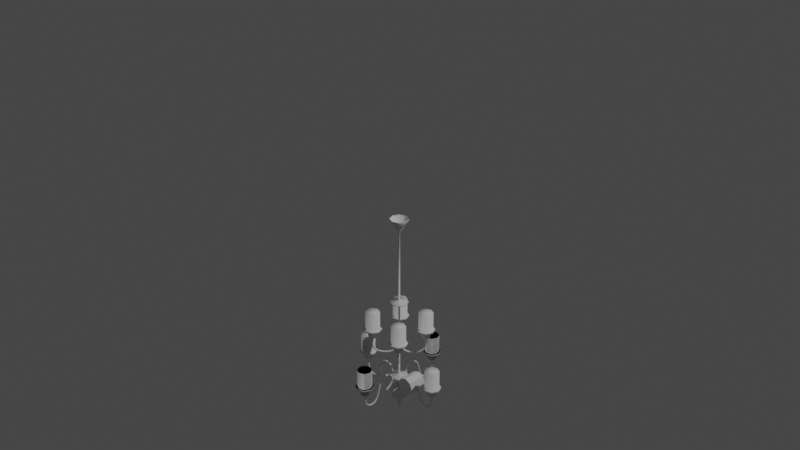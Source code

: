 # Source: chandelier.blend  (saved by Blender 3.3.6; exported with 4.5.12 LTS)
import bpy
from mathutils import Matrix  # noqa: F401  (used for matrix-valued properties, if any)

bpy.ops.wm.read_factory_settings(use_empty=True)
scene = bpy.context.scene
scene.name = 'Scene'

# ---- collections
col_collection = bpy.data.collections.new('Collection'); scene.collection.children.link(col_collection)

# ---- world
world_world = bpy.data.worlds.new('World'); scene.world = world_world
world_world.use_nodes = True; world_world.node_tree.nodes.clear()
_N = world_world.node_tree.nodes; _L = world_world.node_tree.links
n0 = _N.new('ShaderNodeOutputWorld'); n0.name = 'World Output'; n0.location = (300, 300)
n1 = _N.new('ShaderNodeBackground'); n1.name = 'Background'; n1.location = (10, 300)
n1.inputs[0].default_value = (0.05088, 0.05088, 0.05088, 1.0)
_L.new(n1.outputs[0], n0.inputs[0])
n0.is_active_output = True
world_world.color = (0.05088, 0.05088, 0.05088)
world_world.use_sun_shadow = False
world_world.sun_shadow_jitter_overblur = 0.0

# ---- cameras
cam_camera = bpy.data.cameras.new('Camera')
cam_camera.clip_end = 100.0
cam_camera.ortho_scale = 7.314

# ---- lights
light_light = bpy.data.lights.new('Light', 'POINT')
light_light.transmission_factor = 0.0
light_light.energy = 1000.0
light_light.shadow_soft_size = 0.1
light_light.shadow_maximum_resolution = 0.006
light_light.use_absolute_resolution = True

# ---- meshes
me_cylinder_001 = bpy.data.meshes.new('Cylinder.001')
me_cylinder_001.from_pydata([(0.5, 0.1, -0.02), (0.5, 0.1, 2.98e-08), (0.5707, 0.07071, -0.02), (0.5707, 0.07071, 2.98e-08), (0.6, 0.0, -0.02), (0.6, 0.0, 2.98e-08), (0.5707, -0.07071, -0.02), (0.5707, -0.07071, 2.98e-08), (0.5, -0.1, -0.02), (0.5, -0.1, 2.98e-08), (0.4293, -0.07071, -0.02), (0.4293, -0.07071, 2.98e-08), (0.4, 0.0, -0.02), (0.4, 0.0, 2.98e-08), (0.4293, 0.07071, -0.02), (0.4293, 0.07071, 2.98e-08), (0.5, 0.08, 2.98e-08), (0.5566, 0.05657, 2.98e-08), (0.58, 0.0, 2.98e-08), (0.5566, -0.05657, 2.98e-08), (0.5, -0.08, 2.98e-08), (0.4434, -0.05657, 2.98e-08), (0.42, 0.0, 2.98e-08), (0.4434, 0.05657, 2.98e-08), (0.5, 0.08, 0.2), (0.5566, 0.05657, 0.2), (0.58, 0.0, 0.2), (0.5566, -0.05657, 0.2), (0.5, -0.08, 0.2), (0.4434, -0.05657, 0.2), (0.42, 0.0, 0.2), (0.4434, 0.05657, 0.2), (0.5, 0.05, -0.05), (0.5354, 0.03536, -0.05), (0.55, 0.0, -0.05), (0.5354, -0.03536, -0.05), (0.5, -0.05, -0.05), (0.4646, -0.03536, -0.05), (0.45, 0.0, -0.05), (0.4646, 0.03536, -0.05), (0.5, 0.05, -0.1), (0.5354, 0.03536, -0.1), (0.55, 0.0, -0.1), (0.5354, -0.03536, -0.1), (0.5, -0.05, -0.1), (0.4646, -0.03536, -0.1), (0.45, 0.0, -0.1), (0.4646, 0.03536, -0.1), (0.5, 0.03, -0.12), (0.5212, 0.02121, -0.12), (0.53, 0.0, -0.12), (0.5212, -0.02121, -0.12), (0.5, -0.03, -0.12), (0.4788, -0.02121, -0.12), (0.47, 0.0, -0.12), (0.4788, 0.02121, -0.12), (0.0, 0.6, -0.02), (0.0, 0.6, 2.98e-08), (0.07071, 0.5707, -0.02), (0.07071, 0.5707, 2.98e-08), (0.1, 0.5, -0.02), (0.1, 0.5, 2.98e-08), (0.07071, 0.4293, -0.02), (0.07071, 0.4293, 2.98e-08), (0.0, 0.4, -0.02), (0.0, 0.4, 2.98e-08), (-0.07071, 0.4293, -0.02), (-0.07071, 0.4293, 2.98e-08), (-0.1, 0.5, -0.02), (-0.1, 0.5, 2.98e-08), (-0.07071, 0.5707, -0.02), (-0.07071, 0.5707, 2.98e-08), (0.0, 0.58, 2.98e-08), (0.05657, 0.5566, 2.98e-08), (0.08, 0.5, 2.98e-08), (0.05657, 0.4434, 2.98e-08), (0.0, 0.42, 2.98e-08), (-0.05657, 0.4434, 2.98e-08), (-0.08, 0.5, 2.98e-08), (-0.05657, 0.5566, 2.98e-08), (0.0, 0.58, 0.2), (0.05657, 0.5566, 0.2), (0.08, 0.5, 0.2), (0.05657, 0.4434, 0.2), (0.0, 0.42, 0.2), (-0.05657, 0.4434, 0.2), (-0.08, 0.5, 0.2), (-0.05657, 0.5566, 0.2), (0.0, 0.55, -0.05), (0.03536, 0.5354, -0.05), (0.05, 0.5, -0.05), (0.03536, 0.4646, -0.05), (0.0, 0.45, -0.05), (-0.03536, 0.4646, -0.05), (-0.05, 0.5, -0.05), (-0.03536, 0.5354, -0.05), (0.0, 0.55, -0.1), (0.03536, 0.5354, -0.1), (0.05, 0.5, -0.1), (0.03536, 0.4646, -0.1), (0.0, 0.45, -0.1), (-0.03536, 0.4646, -0.1), (-0.05, 0.5, -0.1), (-0.03536, 0.5354, -0.1), (0.0, 0.53, -0.12), (0.02121, 0.5212, -0.12), (0.03, 0.5, -0.12), (0.02121, 0.4788, -0.12), (0.0, 0.47, -0.12), (-0.02121, 0.4788, -0.12), (-0.03, 0.5, -0.12), (-0.02121, 0.5212, -0.12), (0.0, -0.4, -0.02), (0.0, -0.4, 2.98e-08), (0.07071, -0.4293, -0.02), (0.07071, -0.4293, 2.98e-08), (0.1, -0.5, -0.02), (0.1, -0.5, 2.98e-08), (0.07071, -0.5707, -0.02), (0.07071, -0.5707, 2.98e-08), (0.0, -0.6, -0.02), (0.0, -0.6, 2.98e-08), (-0.07071, -0.5707, -0.02), (-0.07071, -0.5707, 2.98e-08), (-0.1, -0.5, -0.02), (-0.1, -0.5, 2.98e-08), (-0.07071, -0.4293, -0.02), (-0.07071, -0.4293, 2.98e-08), (0.0, -0.42, 2.98e-08), (0.05657, -0.4434, 2.98e-08), (0.08, -0.5, 2.98e-08), (0.05657, -0.5566, 2.98e-08), (0.0, -0.58, 2.98e-08), (-0.05657, -0.5566, 2.98e-08), (-0.08, -0.5, 2.98e-08), (-0.05657, -0.4434, 2.98e-08), (0.0, -0.42, 0.2), (0.05657, -0.4434, 0.2), (0.08, -0.5, 0.2), (0.05657, -0.5566, 0.2), (0.0, -0.58, 0.2), (-0.05657, -0.5566, 0.2), (-0.08, -0.5, 0.2), (-0.05657, -0.4434, 0.2), (0.0, -0.45, -0.05), (0.03536, -0.4646, -0.05), (0.05, -0.5, -0.05), (0.03536, -0.5354, -0.05), (0.0, -0.55, -0.05), (-0.03536, -0.5354, -0.05), (-0.05, -0.5, -0.05), (-0.03536, -0.4646, -0.05), (0.0, -0.45, -0.1), (0.03536, -0.4646, -0.1), (0.05, -0.5, -0.1), (0.03536, -0.5354, -0.1), (0.0, -0.55, -0.1), (-0.03536, -0.5354, -0.1), (-0.05, -0.5, -0.1), (-0.03536, -0.4646, -0.1), (0.0, -0.47, -0.12), (0.02121, -0.4788, -0.12), (0.03, -0.5, -0.12), (0.02121, -0.5212, -0.12), (0.0, -0.53, -0.12), (-0.02121, -0.5212, -0.12), (-0.03, -0.5, -0.12), (-0.02121, -0.4788, -0.12)], [], [(0, 1, 3, 2), (2, 3, 5, 4), (4, 5, 7, 6), (6, 7, 9, 8), (8, 9, 11, 10), (10, 11, 13, 12), (7, 5, 18, 19), (12, 13, 15, 14), (14, 15, 1, 0), (12, 14, 39, 38), (23, 22, 30, 31), (13, 11, 21, 22), (9, 7, 19, 20), (15, 13, 22, 23), (5, 3, 17, 18), (11, 9, 20, 21), (1, 15, 23, 16), (3, 1, 16, 17), (25, 24, 31, 30, 29, 28, 27, 26), (21, 20, 28, 29), (19, 18, 26, 27), (17, 16, 24, 25), (16, 23, 31, 24), (22, 21, 29, 30), (20, 19, 27, 28), (18, 17, 25, 26), (39, 32, 40, 47), (2, 4, 34, 33), (8, 10, 37, 36), (14, 0, 32, 39), (0, 2, 33, 32), (4, 6, 35, 34), (10, 12, 38, 37), (6, 8, 36, 35), (42, 43, 51, 50), (37, 38, 46, 45), (35, 36, 44, 43), (33, 34, 42, 41), (38, 39, 47, 46), (36, 37, 45, 44), (34, 35, 43, 42), (32, 33, 41, 40), (40, 41, 49, 48), (47, 40, 48, 55), (45, 46, 54, 53), (43, 44, 52, 51), (41, 42, 50, 49), (46, 47, 55, 54), (44, 45, 53, 52), (56, 57, 59, 58), (58, 59, 61, 60), (60, 61, 63, 62), (62, 63, 65, 64), (64, 65, 67, 66), (66, 67, 69, 68), (63, 61, 74, 75), (68, 69, 71, 70), (70, 71, 57, 56), (68, 70, 95, 94), (79, 78, 86, 87), (69, 67, 77, 78), (65, 63, 75, 76), (71, 69, 78, 79), (61, 59, 73, 74), (67, 65, 76, 77), (57, 71, 79, 72), (59, 57, 72, 73), (81, 80, 87, 86, 85, 84, 83, 82), (77, 76, 84, 85), (75, 74, 82, 83), (73, 72, 80, 81), (72, 79, 87, 80), (78, 77, 85, 86), (76, 75, 83, 84), (74, 73, 81, 82), (95, 88, 96, 103), (58, 60, 90, 89), (64, 66, 93, 92), (70, 56, 88, 95), (56, 58, 89, 88), (60, 62, 91, 90), (66, 68, 94, 93), (62, 64, 92, 91), (98, 99, 107, 106), (93, 94, 102, 101), (91, 92, 100, 99), (89, 90, 98, 97), (94, 95, 103, 102), (92, 93, 101, 100), (90, 91, 99, 98), (88, 89, 97, 96), (96, 97, 105, 104), (103, 96, 104, 111), (101, 102, 110, 109), (99, 100, 108, 107), (97, 98, 106, 105), (102, 103, 111, 110), (100, 101, 109, 108), (112, 113, 115, 114), (114, 115, 117, 116), (116, 117, 119, 118), (118, 119, 121, 120), (120, 121, 123, 122), (122, 123, 125, 124), (119, 117, 130, 131), (124, 125, 127, 126), (126, 127, 113, 112), (124, 126, 151, 150), (135, 134, 142, 143), (125, 123, 133, 134), (121, 119, 131, 132), (127, 125, 134, 135), (117, 115, 129, 130), (123, 121, 132, 133), (113, 127, 135, 128), (115, 113, 128, 129), (137, 136, 143, 142, 141, 140, 139, 138), (133, 132, 140, 141), (131, 130, 138, 139), (129, 128, 136, 137), (128, 135, 143, 136), (134, 133, 141, 142), (132, 131, 139, 140), (130, 129, 137, 138), (151, 144, 152, 159), (114, 116, 146, 145), (120, 122, 149, 148), (126, 112, 144, 151), (112, 114, 145, 144), (116, 118, 147, 146), (122, 124, 150, 149), (118, 120, 148, 147), (154, 155, 163, 162), (149, 150, 158, 157), (147, 148, 156, 155), (145, 146, 154, 153), (150, 151, 159, 158), (148, 149, 157, 156), (146, 147, 155, 154), (144, 145, 153, 152), (152, 153, 161, 160), (159, 152, 160, 167), (157, 158, 166, 165), (155, 156, 164, 163), (153, 154, 162, 161), (158, 159, 167, 166), (156, 157, 165, 164), (48, 49, 50, 51, 52, 53, 54, 55), (104, 105, 106, 107, 108, 109, 110, 111), (160, 161, 162, 163, 164, 165, 166, 167)])
me_cylinder_001.polygons.foreach_set('use_smooth', [True] * 150)
_uv = me_cylinder_001.uv_layers.new(name='UVMap')
_uv.uv.foreach_set('vector', [1.0, 0.5, 1.0, 1.0, 0.875, 1.0, 0.875, 0.5, 0.875, 0.5, 0.875, 1.0, 0.75, 1.0, 0.75, 0.5, 0.75, 0.5, 0.75, 1.0, 0.625, 1.0, 0.625, 0.5, 0.625, 0.5, 0.625, 1.0, 0.5, 1.0, 0.5, 0.5, 0.5, 0.5, 0.5, 1.0, 0.375, 1.0, 0.375, 0.5, 0.375, 0.5, 0.375, 1.0, 0.25, 1.0, 0.25, 0.5, 0.625, 1.0, 0.75, 1.0, 0.75, 1.0, 0.625, 1.0, 0.25, 0.5, 0.25, 1.0, 0.125, 1.0, 0.125, 0.5, 0.125, 0.5, 0.125, 1.0, 0.0, 1.0, 0.0, 0.5, 0.25, 0.5, 0.125, 0.5, 0.125, 0.5, 0.25, 0.5, 0.125, 1.0, 0.25, 1.0, 0.25, 1.0, 0.125, 1.0, 0.25, 1.0, 0.375, 1.0, 0.375, 1.0, 0.25, 1.0, 0.5, 1.0, 0.625, 1.0, 0.625, 1.0, 0.5, 1.0, 0.125, 1.0, 0.25, 1.0, 0.25, 1.0, 0.125, 1.0, 0.75, 1.0, 0.875, 1.0, 0.875, 1.0, 0.75, 1.0, 0.375, 1.0, 0.5, 1.0, 0.5, 1.0, 0.375, 1.0, 0.0, 1.0, 0.125, 1.0, 0.125, 1.0, 0.0, 1.0, 0.875, 1.0, 1.0, 1.0, 1.0, 1.0, 0.875, 1.0, 0.4197, 0.4197, 0.25, 0.49, 0.08029, 0.4197, 0.01, 0.25, 0.08029, 0.08029, 0.25, 0.01, 0.4197, 0.08029, 0.49, 0.25, 0.375, 1.0, 0.5, 1.0, 0.5, 1.0, 0.375, 1.0, 0.625, 1.0, 0.75, 1.0, 0.75, 1.0, 0.625, 1.0, 0.875, 1.0, 1.0, 1.0, 1.0, 1.0, 0.875, 1.0, 0.0, 1.0, 0.125, 1.0, 0.125, 1.0, 0.0, 1.0, 0.25, 1.0, 0.375, 1.0, 0.375, 1.0, 0.25, 1.0, 0.5, 1.0, 0.625, 1.0, 0.625, 1.0, 0.5, 1.0, 0.75, 1.0, 0.875, 1.0, 0.875, 1.0, 0.75, 1.0, 0.125, 0.5, 0.0, 0.5, 0.0, 0.5, 0.125, 0.5, 0.875, 0.5, 0.75, 0.5, 0.75, 0.5, 0.875, 0.5, 0.5, 0.5, 0.375, 0.5, 0.375, 0.5, 0.5, 0.5, 0.125, 0.5, 0.0, 0.5, 0.0, 0.5, 0.125, 0.5, 1.0, 0.5, 0.875, 0.5, 0.875, 0.5, 1.0, 0.5, 0.75, 0.5, 0.625, 0.5, 0.625, 0.5, 0.75, 0.5, 0.375, 0.5, 0.25, 0.5, 0.25, 0.5, 0.375, 0.5, 0.625, 0.5, 0.5, 0.5, 0.5, 0.5, 0.625, 0.5, 0.75, 0.5, 0.625, 0.5, 0.625, 0.5, 0.75, 0.5, 0.375, 0.5, 0.25, 0.5, 0.25, 0.5, 0.375, 0.5, 0.625, 0.5, 0.5, 0.5, 0.5, 0.5, 0.625, 0.5, 0.875, 0.5, 0.75, 0.5, 0.75, 0.5, 0.875, 0.5, 0.25, 0.5, 0.125, 0.5, 0.125, 0.5, 0.25, 0.5, 0.5, 0.5, 0.375, 0.5, 0.375, 0.5, 0.5, 0.5, 0.75, 0.5, 0.625, 0.5, 0.625, 0.5, 0.75, 0.5, 1.0, 0.5, 0.875, 0.5, 0.875, 0.5, 1.0, 0.5, 1.0, 0.5, 0.875, 0.5, 0.875, 0.5, 1.0, 0.5, 0.125, 0.5, 0.0, 0.5, 0.0, 0.5, 0.125, 0.5, 0.375, 0.5, 0.25, 0.5, 0.25, 0.5, 0.375, 0.5, 0.625, 0.5, 0.5, 0.5, 0.5, 0.5, 0.625, 0.5, 0.875, 0.5, 0.75, 0.5, 0.75, 0.5, 0.875, 0.5, 0.25, 0.5, 0.125, 0.5, 0.125, 0.5, 0.25, 0.5, 0.5, 0.5, 0.375, 0.5, 0.375, 0.5, 0.5, 0.5, 1.0, 0.5, 1.0, 1.0, 0.875, 1.0, 0.875, 0.5, 0.875, 0.5, 0.875, 1.0, 0.75, 1.0, 0.75, 0.5, 0.75, 0.5, 0.75, 1.0, 0.625, 1.0, 0.625, 0.5, 0.625, 0.5, 0.625, 1.0, 0.5, 1.0, 0.5, 0.5, 0.5, 0.5, 0.5, 1.0, 0.375, 1.0, 0.375, 0.5, 0.375, 0.5, 0.375, 1.0, 0.25, 1.0, 0.25, 0.5, 0.625, 1.0, 0.75, 1.0, 0.75, 1.0, 0.625, 1.0, 0.25, 0.5, 0.25, 1.0, 0.125, 1.0, 0.125, 0.5, 0.125, 0.5, 0.125, 1.0, 0.0, 1.0, 0.0, 0.5, 0.25, 0.5, 0.125, 0.5, 0.125, 0.5, 0.25, 0.5, 0.125, 1.0, 0.25, 1.0, 0.25, 1.0, 0.125, 1.0, 0.25, 1.0, 0.375, 1.0, 0.375, 1.0, 0.25, 1.0, 0.5, 1.0, 0.625, 1.0, 0.625, 1.0, 0.5, 1.0, 0.125, 1.0, 0.25, 1.0, 0.25, 1.0, 0.125, 1.0, 0.75, 1.0, 0.875, 1.0, 0.875, 1.0, 0.75, 1.0, 0.375, 1.0, 0.5, 1.0, 0.5, 1.0, 0.375, 1.0, 0.0, 1.0, 0.125, 1.0, 0.125, 1.0, 0.0, 1.0, 0.875, 1.0, 1.0, 1.0, 1.0, 1.0, 0.875, 1.0, 0.4197, 0.4197, 0.25, 0.49, 0.08029, 0.4197, 0.01, 0.25, 0.08029, 0.08029, 0.25, 0.01, 0.4197, 0.08029, 0.49, 0.25, 0.375, 1.0, 0.5, 1.0, 0.5, 1.0, 0.375, 1.0, 0.625, 1.0, 0.75, 1.0, 0.75, 1.0, 0.625, 1.0, 0.875, 1.0, 1.0, 1.0, 1.0, 1.0, 0.875, 1.0, 0.0, 1.0, 0.125, 1.0, 0.125, 1.0, 0.0, 1.0, 0.25, 1.0, 0.375, 1.0, 0.375, 1.0, 0.25, 1.0, 0.5, 1.0, 0.625, 1.0, 0.625, 1.0, 0.5, 1.0, 0.75, 1.0, 0.875, 1.0, 0.875, 1.0, 0.75, 1.0, 0.125, 0.5, 0.0, 0.5, 0.0, 0.5, 0.125, 0.5, 0.875, 0.5, 0.75, 0.5, 0.75, 0.5, 0.875, 0.5, 0.5, 0.5, 0.375, 0.5, 0.375, 0.5, 0.5, 0.5, 0.125, 0.5, 0.0, 0.5, 0.0, 0.5, 0.125, 0.5, 1.0, 0.5, 0.875, 0.5, 0.875, 0.5, 1.0, 0.5, 0.75, 0.5, 0.625, 0.5, 0.625, 0.5, 0.75, 0.5, 0.375, 0.5, 0.25, 0.5, 0.25, 0.5, 0.375, 0.5, 0.625, 0.5, 0.5, 0.5, 0.5, 0.5, 0.625, 0.5, 0.75, 0.5, 0.625, 0.5, 0.625, 0.5, 0.75, 0.5, 0.375, 0.5, 0.25, 0.5, 0.25, 0.5, 0.375, 0.5, 0.625, 0.5, 0.5, 0.5, 0.5, 0.5, 0.625, 0.5, 0.875, 0.5, 0.75, 0.5, 0.75, 0.5, 0.875, 0.5, 0.25, 0.5, 0.125, 0.5, 0.125, 0.5, 0.25, 0.5, 0.5, 0.5, 0.375, 0.5, 0.375, 0.5, 0.5, 0.5, 0.75, 0.5, 0.625, 0.5, 0.625, 0.5, 0.75, 0.5, 1.0, 0.5, 0.875, 0.5, 0.875, 0.5, 1.0, 0.5, 1.0, 0.5, 0.875, 0.5, 0.875, 0.5, 1.0, 0.5, 0.125, 0.5, 0.0, 0.5, 0.0, 0.5, 0.125, 0.5, 0.375, 0.5, 0.25, 0.5, 0.25, 0.5, 0.375, 0.5, 0.625, 0.5, 0.5, 0.5, 0.5, 0.5, 0.625, 0.5, 0.875, 0.5, 0.75, 0.5, 0.75, 0.5, 0.875, 0.5, 0.25, 0.5, 0.125, 0.5, 0.125, 0.5, 0.25, 0.5, 0.5, 0.5, 0.375, 0.5, 0.375, 0.5, 0.5, 0.5, 1.0, 0.5, 1.0, 1.0, 0.875, 1.0, 0.875, 0.5, 0.875, 0.5, 0.875, 1.0, 0.75, 1.0, 0.75, 0.5, 0.75, 0.5, 0.75, 1.0, 0.625, 1.0, 0.625, 0.5, 0.625, 0.5, 0.625, 1.0, 0.5, 1.0, 0.5, 0.5, 0.5, 0.5, 0.5, 1.0, 0.375, 1.0, 0.375, 0.5, 0.375, 0.5, 0.375, 1.0, 0.25, 1.0, 0.25, 0.5, 0.625, 1.0, 0.75, 1.0, 0.75, 1.0, 0.625, 1.0, 0.25, 0.5, 0.25, 1.0, 0.125, 1.0, 0.125, 0.5, 0.125, 0.5, 0.125, 1.0, 0.0, 1.0, 0.0, 0.5, 0.25, 0.5, 0.125, 0.5, 0.125, 0.5, 0.25, 0.5, 0.125, 1.0, 0.25, 1.0, 0.25, 1.0, 0.125, 1.0, 0.25, 1.0, 0.375, 1.0, 0.375, 1.0, 0.25, 1.0, 0.5, 1.0, 0.625, 1.0, 0.625, 1.0, 0.5, 1.0, 0.125, 1.0, 0.25, 1.0, 0.25, 1.0, 0.125, 1.0, 0.75, 1.0, 0.875, 1.0, 0.875, 1.0, 0.75, 1.0, 0.375, 1.0, 0.5, 1.0, 0.5, 1.0, 0.375, 1.0, 0.0, 1.0, 0.125, 1.0, 0.125, 1.0, 0.0, 1.0, 0.875, 1.0, 1.0, 1.0, 1.0, 1.0, 0.875, 1.0, 0.4197, 0.4197, 0.25, 0.49, 0.08029, 0.4197, 0.01, 0.25, 0.08029, 0.08029, 0.25, 0.01, 0.4197, 0.08029, 0.49, 0.25, 0.375, 1.0, 0.5, 1.0, 0.5, 1.0, 0.375, 1.0, 0.625, 1.0, 0.75, 1.0, 0.75, 1.0, 0.625, 1.0, 0.875, 1.0, 1.0, 1.0, 1.0, 1.0, 0.875, 1.0, 0.0, 1.0, 0.125, 1.0, 0.125, 1.0, 0.0, 1.0, 0.25, 1.0, 0.375, 1.0, 0.375, 1.0, 0.25, 1.0, 0.5, 1.0, 0.625, 1.0, 0.625, 1.0, 0.5, 1.0, 0.75, 1.0, 0.875, 1.0, 0.875, 1.0, 0.75, 1.0, 0.125, 0.5, 0.0, 0.5, 0.0, 0.5, 0.125, 0.5, 0.875, 0.5, 0.75, 0.5, 0.75, 0.5, 0.875, 0.5, 0.5, 0.5, 0.375, 0.5, 0.375, 0.5, 0.5, 0.5, 0.125, 0.5, 0.0, 0.5, 0.0, 0.5, 0.125, 0.5, 1.0, 0.5, 0.875, 0.5, 0.875, 0.5, 1.0, 0.5, 0.75, 0.5, 0.625, 0.5, 0.625, 0.5, 0.75, 0.5, 0.375, 0.5, 0.25, 0.5, 0.25, 0.5, 0.375, 0.5, 0.625, 0.5, 0.5, 0.5, 0.5, 0.5, 0.625, 0.5, 0.75, 0.5, 0.625, 0.5, 0.625, 0.5, 0.75, 0.5, 0.375, 0.5, 0.25, 0.5, 0.25, 0.5, 0.375, 0.5, 0.625, 0.5, 0.5, 0.5, 0.5, 0.5, 0.625, 0.5, 0.875, 0.5, 0.75, 0.5, 0.75, 0.5, 0.875, 0.5, 0.25, 0.5, 0.125, 0.5, 0.125, 0.5, 0.25, 0.5, 0.5, 0.5, 0.375, 0.5, 0.375, 0.5, 0.5, 0.5, 0.75, 0.5, 0.625, 0.5, 0.625, 0.5, 0.75, 0.5, 1.0, 0.5, 0.875, 0.5, 0.875, 0.5, 1.0, 0.5, 1.0, 0.5, 0.875, 0.5, 0.875, 0.5, 1.0, 0.5, 0.125, 0.5, 0.0, 0.5, 0.0, 0.5, 0.125, 0.5, 0.375, 0.5, 0.25, 0.5, 0.25, 0.5, 0.375, 0.5, 0.625, 0.5, 0.5, 0.5, 0.5, 0.5, 0.625, 0.5, 0.875, 0.5, 0.75, 0.5, 0.75, 0.5, 0.875, 0.5, 0.25, 0.5, 0.125, 0.5, 0.125, 0.5, 0.25, 0.5, 0.5, 0.5, 0.375, 0.5, 0.375, 0.5, 0.5, 0.5, 0.0, 0.5, 0.875, 0.5, 0.75, 0.5, 0.625, 0.5, 0.5, 0.5, 0.375, 0.5, 0.25, 0.5, 0.125, 0.5, 0.0, 0.5, 0.875, 0.5, 0.75, 0.5, 0.625, 0.5, 0.5, 0.5, 0.375, 0.5, 0.25, 0.5, 0.125, 0.5, 0.0, 0.5, 0.875, 0.5, 0.75, 0.5, 0.625, 0.5, 0.5, 0.5, 0.375, 0.5, 0.25, 0.5, 0.125, 0.5])
me_cylinder_001.update()
me_cylinder_002 = bpy.data.meshes.new('Cylinder.002')
me_cylinder_002.from_pydata([(0.2, -0.1, -0.02), (0.2, -0.1, 2.98e-08), (0.2707, -0.1293, -0.02), (0.2707, -0.1293, 2.98e-08), (0.3, -0.2, -0.02), (0.3, -0.2, 2.98e-08), (0.2707, -0.2707, -0.02), (0.2707, -0.2707, 2.98e-08), (0.2, -0.3, -0.02), (0.2, -0.3, 2.98e-08), (0.1293, -0.2707, -0.02), (0.1293, -0.2707, 2.98e-08), (0.1, -0.2, -0.02), (0.1, -0.2, 2.98e-08), (0.1293, -0.1293, -0.02), (0.1293, -0.1293, 2.98e-08), (0.2, -0.12, 2.98e-08), (0.2566, -0.1434, 2.98e-08), (0.28, -0.2, 2.98e-08), (0.2566, -0.2566, 2.98e-08), (0.2, -0.28, 2.98e-08), (0.1434, -0.2566, 2.98e-08), (0.12, -0.2, 2.98e-08), (0.1434, -0.1434, 2.98e-08), (0.2, -0.12, 0.2), (0.2566, -0.1434, 0.2), (0.28, -0.2, 0.2), (0.2566, -0.2566, 0.2), (0.2, -0.28, 0.2), (0.1434, -0.2566, 0.2), (0.12, -0.2, 0.2), (0.1434, -0.1434, 0.2), (0.2, -0.15, -0.05), (0.2354, -0.1646, -0.05), (0.25, -0.2, -0.05), (0.2354, -0.2354, -0.05), (0.2, -0.25, -0.05), (0.1646, -0.2354, -0.05), (0.15, -0.2, -0.05), (0.1646, -0.1646, -0.05), (0.2, -0.15, -0.1), (0.2354, -0.1646, -0.1), (0.25, -0.2, -0.1), (0.2354, -0.2354, -0.1), (0.2, -0.25, -0.1), (0.1646, -0.2354, -0.1), (0.15, -0.2, -0.1), (0.1646, -0.1646, -0.1), (0.2, -0.17, -0.12), (0.2212, -0.1788, -0.12), (0.23, -0.2, -0.12), (0.2212, -0.2212, -0.12), (0.2, -0.23, -0.12), (0.1788, -0.2212, -0.12), (0.17, -0.2, -0.12), (0.1788, -0.1788, -0.12), (0.2, 0.3, -0.02), (0.2, 0.3, 2.98e-08), (0.2707, 0.2707, -0.02), (0.2707, 0.2707, 2.98e-08), (0.3, 0.2, -0.02), (0.3, 0.2, 2.98e-08), (0.2707, 0.1293, -0.02), (0.2707, 0.1293, 2.98e-08), (0.2, 0.1, -0.02), (0.2, 0.1, 2.98e-08), (0.1293, 0.1293, -0.02), (0.1293, 0.1293, 2.98e-08), (0.1, 0.2, -0.02), (0.1, 0.2, 2.98e-08), (0.1293, 0.2707, -0.02), (0.1293, 0.2707, 2.98e-08), (0.2, 0.28, 2.98e-08), (0.2566, 0.2566, 2.98e-08), (0.28, 0.2, 2.98e-08), (0.2566, 0.1434, 2.98e-08), (0.2, 0.12, 2.98e-08), (0.1434, 0.1434, 2.98e-08), (0.12, 0.2, 2.98e-08), (0.1434, 0.2566, 2.98e-08), (0.2, 0.28, 0.2), (0.2566, 0.2566, 0.2), (0.28, 0.2, 0.2), (0.2566, 0.1434, 0.2), (0.2, 0.12, 0.2), (0.1434, 0.1434, 0.2), (0.12, 0.2, 0.2), (0.1434, 0.2566, 0.2), (0.2, 0.25, -0.05), (0.2354, 0.2354, -0.05), (0.25, 0.2, -0.05), (0.2354, 0.1646, -0.05), (0.2, 0.15, -0.05), (0.1646, 0.1646, -0.05), (0.15, 0.2, -0.05), (0.1646, 0.2354, -0.05), (0.2, 0.25, -0.1), (0.2354, 0.2354, -0.1), (0.25, 0.2, -0.1), (0.2354, 0.1646, -0.1), (0.2, 0.15, -0.1), (0.1646, 0.1646, -0.1), (0.15, 0.2, -0.1), (0.1646, 0.2354, -0.1), (0.2, 0.23, -0.12), (0.2212, 0.2212, -0.12), (0.23, 0.2, -0.12), (0.2212, 0.1788, -0.12), (0.2, 0.17, -0.12), (0.1788, 0.1788, -0.12), (0.17, 0.2, -0.12), (0.1788, 0.2212, -0.12)], [], [(0, 1, 3, 2), (2, 3, 5, 4), (4, 5, 7, 6), (6, 7, 9, 8), (8, 9, 11, 10), (10, 11, 13, 12), (7, 5, 18, 19), (12, 13, 15, 14), (14, 15, 1, 0), (12, 14, 39, 38), (23, 22, 30, 31), (13, 11, 21, 22), (9, 7, 19, 20), (15, 13, 22, 23), (5, 3, 17, 18), (11, 9, 20, 21), (1, 15, 23, 16), (3, 1, 16, 17), (25, 24, 31, 30, 29, 28, 27, 26), (21, 20, 28, 29), (19, 18, 26, 27), (17, 16, 24, 25), (16, 23, 31, 24), (22, 21, 29, 30), (20, 19, 27, 28), (18, 17, 25, 26), (39, 32, 40, 47), (2, 4, 34, 33), (8, 10, 37, 36), (14, 0, 32, 39), (0, 2, 33, 32), (4, 6, 35, 34), (10, 12, 38, 37), (6, 8, 36, 35), (42, 43, 51, 50), (37, 38, 46, 45), (35, 36, 44, 43), (33, 34, 42, 41), (38, 39, 47, 46), (36, 37, 45, 44), (34, 35, 43, 42), (32, 33, 41, 40), (40, 41, 49, 48), (47, 40, 48, 55), (45, 46, 54, 53), (43, 44, 52, 51), (41, 42, 50, 49), (46, 47, 55, 54), (44, 45, 53, 52), (56, 57, 59, 58), (58, 59, 61, 60), (60, 61, 63, 62), (62, 63, 65, 64), (64, 65, 67, 66), (66, 67, 69, 68), (63, 61, 74, 75), (68, 69, 71, 70), (70, 71, 57, 56), (68, 70, 95, 94), (79, 78, 86, 87), (69, 67, 77, 78), (65, 63, 75, 76), (71, 69, 78, 79), (61, 59, 73, 74), (67, 65, 76, 77), (57, 71, 79, 72), (59, 57, 72, 73), (81, 80, 87, 86, 85, 84, 83, 82), (77, 76, 84, 85), (75, 74, 82, 83), (73, 72, 80, 81), (72, 79, 87, 80), (78, 77, 85, 86), (76, 75, 83, 84), (74, 73, 81, 82), (95, 88, 96, 103), (58, 60, 90, 89), (64, 66, 93, 92), (70, 56, 88, 95), (56, 58, 89, 88), (60, 62, 91, 90), (66, 68, 94, 93), (62, 64, 92, 91), (98, 99, 107, 106), (93, 94, 102, 101), (91, 92, 100, 99), (89, 90, 98, 97), (94, 95, 103, 102), (92, 93, 101, 100), (90, 91, 99, 98), (88, 89, 97, 96), (96, 97, 105, 104), (103, 96, 104, 111), (101, 102, 110, 109), (99, 100, 108, 107), (97, 98, 106, 105), (102, 103, 111, 110), (100, 101, 109, 108), (48, 49, 50, 51, 52, 53, 54, 55), (104, 105, 106, 107, 108, 109, 110, 111)])
me_cylinder_002.polygons.foreach_set('use_smooth', [True] * 100)
_uv = me_cylinder_002.uv_layers.new(name='UVMap')
_uv.uv.foreach_set('vector', [1.0, 0.5, 1.0, 1.0, 0.875, 1.0, 0.875, 0.5, 0.875, 0.5, 0.875, 1.0, 0.75, 1.0, 0.75, 0.5, 0.75, 0.5, 0.75, 1.0, 0.625, 1.0, 0.625, 0.5, 0.625, 0.5, 0.625, 1.0, 0.5, 1.0, 0.5, 0.5, 0.5, 0.5, 0.5, 1.0, 0.375, 1.0, 0.375, 0.5, 0.375, 0.5, 0.375, 1.0, 0.25, 1.0, 0.25, 0.5, 0.625, 1.0, 0.75, 1.0, 0.75, 1.0, 0.625, 1.0, 0.25, 0.5, 0.25, 1.0, 0.125, 1.0, 0.125, 0.5, 0.125, 0.5, 0.125, 1.0, 0.0, 1.0, 0.0, 0.5, 0.25, 0.5, 0.125, 0.5, 0.125, 0.5, 0.25, 0.5, 0.125, 1.0, 0.25, 1.0, 0.25, 1.0, 0.125, 1.0, 0.25, 1.0, 0.375, 1.0, 0.375, 1.0, 0.25, 1.0, 0.5, 1.0, 0.625, 1.0, 0.625, 1.0, 0.5, 1.0, 0.125, 1.0, 0.25, 1.0, 0.25, 1.0, 0.125, 1.0, 0.75, 1.0, 0.875, 1.0, 0.875, 1.0, 0.75, 1.0, 0.375, 1.0, 0.5, 1.0, 0.5, 1.0, 0.375, 1.0, 0.0, 1.0, 0.125, 1.0, 0.125, 1.0, 0.0, 1.0, 0.875, 1.0, 1.0, 1.0, 1.0, 1.0, 0.875, 1.0, 0.4197, 0.4197, 0.25, 0.49, 0.08029, 0.4197, 0.01, 0.25, 0.08029, 0.08029, 0.25, 0.01, 0.4197, 0.08029, 0.49, 0.25, 0.375, 1.0, 0.5, 1.0, 0.5, 1.0, 0.375, 1.0, 0.625, 1.0, 0.75, 1.0, 0.75, 1.0, 0.625, 1.0, 0.875, 1.0, 1.0, 1.0, 1.0, 1.0, 0.875, 1.0, 0.0, 1.0, 0.125, 1.0, 0.125, 1.0, 0.0, 1.0, 0.25, 1.0, 0.375, 1.0, 0.375, 1.0, 0.25, 1.0, 0.5, 1.0, 0.625, 1.0, 0.625, 1.0, 0.5, 1.0, 0.75, 1.0, 0.875, 1.0, 0.875, 1.0, 0.75, 1.0, 0.125, 0.5, 0.0, 0.5, 0.0, 0.5, 0.125, 0.5, 0.875, 0.5, 0.75, 0.5, 0.75, 0.5, 0.875, 0.5, 0.5, 0.5, 0.375, 0.5, 0.375, 0.5, 0.5, 0.5, 0.125, 0.5, 0.0, 0.5, 0.0, 0.5, 0.125, 0.5, 1.0, 0.5, 0.875, 0.5, 0.875, 0.5, 1.0, 0.5, 0.75, 0.5, 0.625, 0.5, 0.625, 0.5, 0.75, 0.5, 0.375, 0.5, 0.25, 0.5, 0.25, 0.5, 0.375, 0.5, 0.625, 0.5, 0.5, 0.5, 0.5, 0.5, 0.625, 0.5, 0.75, 0.5, 0.625, 0.5, 0.625, 0.5, 0.75, 0.5, 0.375, 0.5, 0.25, 0.5, 0.25, 0.5, 0.375, 0.5, 0.625, 0.5, 0.5, 0.5, 0.5, 0.5, 0.625, 0.5, 0.875, 0.5, 0.75, 0.5, 0.75, 0.5, 0.875, 0.5, 0.25, 0.5, 0.125, 0.5, 0.125, 0.5, 0.25, 0.5, 0.5, 0.5, 0.375, 0.5, 0.375, 0.5, 0.5, 0.5, 0.75, 0.5, 0.625, 0.5, 0.625, 0.5, 0.75, 0.5, 1.0, 0.5, 0.875, 0.5, 0.875, 0.5, 1.0, 0.5, 1.0, 0.5, 0.875, 0.5, 0.875, 0.5, 1.0, 0.5, 0.125, 0.5, 0.0, 0.5, 0.0, 0.5, 0.125, 0.5, 0.375, 0.5, 0.25, 0.5, 0.25, 0.5, 0.375, 0.5, 0.625, 0.5, 0.5, 0.5, 0.5, 0.5, 0.625, 0.5, 0.875, 0.5, 0.75, 0.5, 0.75, 0.5, 0.875, 0.5, 0.25, 0.5, 0.125, 0.5, 0.125, 0.5, 0.25, 0.5, 0.5, 0.5, 0.375, 0.5, 0.375, 0.5, 0.5, 0.5, 1.0, 0.5, 1.0, 1.0, 0.875, 1.0, 0.875, 0.5, 0.875, 0.5, 0.875, 1.0, 0.75, 1.0, 0.75, 0.5, 0.75, 0.5, 0.75, 1.0, 0.625, 1.0, 0.625, 0.5, 0.625, 0.5, 0.625, 1.0, 0.5, 1.0, 0.5, 0.5, 0.5, 0.5, 0.5, 1.0, 0.375, 1.0, 0.375, 0.5, 0.375, 0.5, 0.375, 1.0, 0.25, 1.0, 0.25, 0.5, 0.625, 1.0, 0.75, 1.0, 0.75, 1.0, 0.625, 1.0, 0.25, 0.5, 0.25, 1.0, 0.125, 1.0, 0.125, 0.5, 0.125, 0.5, 0.125, 1.0, 0.0, 1.0, 0.0, 0.5, 0.25, 0.5, 0.125, 0.5, 0.125, 0.5, 0.25, 0.5, 0.125, 1.0, 0.25, 1.0, 0.25, 1.0, 0.125, 1.0, 0.25, 1.0, 0.375, 1.0, 0.375, 1.0, 0.25, 1.0, 0.5, 1.0, 0.625, 1.0, 0.625, 1.0, 0.5, 1.0, 0.125, 1.0, 0.25, 1.0, 0.25, 1.0, 0.125, 1.0, 0.75, 1.0, 0.875, 1.0, 0.875, 1.0, 0.75, 1.0, 0.375, 1.0, 0.5, 1.0, 0.5, 1.0, 0.375, 1.0, 0.0, 1.0, 0.125, 1.0, 0.125, 1.0, 0.0, 1.0, 0.875, 1.0, 1.0, 1.0, 1.0, 1.0, 0.875, 1.0, 0.4197, 0.4197, 0.25, 0.49, 0.08029, 0.4197, 0.01, 0.25, 0.08029, 0.08029, 0.25, 0.01, 0.4197, 0.08029, 0.49, 0.25, 0.375, 1.0, 0.5, 1.0, 0.5, 1.0, 0.375, 1.0, 0.625, 1.0, 0.75, 1.0, 0.75, 1.0, 0.625, 1.0, 0.875, 1.0, 1.0, 1.0, 1.0, 1.0, 0.875, 1.0, 0.0, 1.0, 0.125, 1.0, 0.125, 1.0, 0.0, 1.0, 0.25, 1.0, 0.375, 1.0, 0.375, 1.0, 0.25, 1.0, 0.5, 1.0, 0.625, 1.0, 0.625, 1.0, 0.5, 1.0, 0.75, 1.0, 0.875, 1.0, 0.875, 1.0, 0.75, 1.0, 0.125, 0.5, 0.0, 0.5, 0.0, 0.5, 0.125, 0.5, 0.875, 0.5, 0.75, 0.5, 0.75, 0.5, 0.875, 0.5, 0.5, 0.5, 0.375, 0.5, 0.375, 0.5, 0.5, 0.5, 0.125, 0.5, 0.0, 0.5, 0.0, 0.5, 0.125, 0.5, 1.0, 0.5, 0.875, 0.5, 0.875, 0.5, 1.0, 0.5, 0.75, 0.5, 0.625, 0.5, 0.625, 0.5, 0.75, 0.5, 0.375, 0.5, 0.25, 0.5, 0.25, 0.5, 0.375, 0.5, 0.625, 0.5, 0.5, 0.5, 0.5, 0.5, 0.625, 0.5, 0.75, 0.5, 0.625, 0.5, 0.625, 0.5, 0.75, 0.5, 0.375, 0.5, 0.25, 0.5, 0.25, 0.5, 0.375, 0.5, 0.625, 0.5, 0.5, 0.5, 0.5, 0.5, 0.625, 0.5, 0.875, 0.5, 0.75, 0.5, 0.75, 0.5, 0.875, 0.5, 0.25, 0.5, 0.125, 0.5, 0.125, 0.5, 0.25, 0.5, 0.5, 0.5, 0.375, 0.5, 0.375, 0.5, 0.5, 0.5, 0.75, 0.5, 0.625, 0.5, 0.625, 0.5, 0.75, 0.5, 1.0, 0.5, 0.875, 0.5, 0.875, 0.5, 1.0, 0.5, 1.0, 0.5, 0.875, 0.5, 0.875, 0.5, 1.0, 0.5, 0.125, 0.5, 0.0, 0.5, 0.0, 0.5, 0.125, 0.5, 0.375, 0.5, 0.25, 0.5, 0.25, 0.5, 0.375, 0.5, 0.625, 0.5, 0.5, 0.5, 0.5, 0.5, 0.625, 0.5, 0.875, 0.5, 0.75, 0.5, 0.75, 0.5, 0.875, 0.5, 0.25, 0.5, 0.125, 0.5, 0.125, 0.5, 0.25, 0.5, 0.5, 0.5, 0.375, 0.5, 0.375, 0.5, 0.5, 0.5, 0.0, 0.5, 0.875, 0.5, 0.75, 0.5, 0.625, 0.5, 0.5, 0.5, 0.375, 0.5, 0.25, 0.5, 0.125, 0.5, 0.0, 0.5, 0.875, 0.5, 0.75, 0.5, 0.625, 0.5, 0.5, 0.5, 0.375, 0.5, 0.25, 0.5, 0.125, 0.5])
me_cylinder_002.update()
me_cylinder_003 = bpy.data.meshes.new('Cylinder.003')
me_cylinder_003.from_pydata([(0.0, 0.01, -1.87), (0.0, 0.01, -1.0), (0.007071, 0.007071, -1.87), (0.007071, 0.007071, -1.0), (0.01, 0.0, -1.87), (0.01, 0.0, -1.0), (0.007071, -0.007071, -1.87), (0.007071, -0.007071, -1.0), (0.0, -0.01, -1.87), (0.0, -0.01, -1.0), (-0.007071, -0.007071, -1.87), (-0.007071, -0.007071, -1.0), (-0.01, 0.0, -1.87), (-0.01, 0.0, -1.0), (-0.007071, 0.007071, -1.87), (-0.007071, 0.007071, -1.0), (0.07071, 0.07071, -0.98), (-8.164e-08, 0.1, -0.98), (0.1, -5.239e-10, -0.98), (0.07071, -0.07071, -0.98), (-8.164e-08, -0.1, -0.98), (-0.07071, -0.07071, -0.98), (-0.1, -5.239e-10, -0.98), (-0.07071, 0.07071, -0.98), (0.07071, 0.07071, -0.97), (-8.164e-08, 0.1, -0.97), (0.1, -5.239e-10, -0.97), (0.07071, -0.07071, -0.97), (-8.164e-08, -0.1, -0.97), (-0.07071, -0.07071, -0.97), (-0.1, -5.239e-10, -0.97), (-0.07071, 0.07071, -0.97), (0.007071, 0.007071, -0.95), (-8.232e-08, 0.01, -0.95), (0.01, 0.0, -0.95), (0.007071, -0.007071, -0.95), (-8.232e-08, -0.01, -0.95), (-0.007071, -0.007071, -0.95), (-0.01, 0.0, -0.95), (-0.007071, 0.007071, -0.95), (0.007072, 0.007071, -0.15), (1.235e-06, 0.01, -0.15), (0.01, 0.0, -0.15), (0.007072, -0.007071, -0.15), (1.235e-06, -0.01, -0.15), (-0.00707, -0.007071, -0.15), (-0.009999, 0.0, -0.15), (-0.00707, 0.007071, -0.15), (-5.928e-07, 0.1, -1.89), (0.07071, 0.07071, -1.89), (0.1, -5.239e-10, -1.89), (0.07071, -0.07071, -1.89), (-5.928e-07, -0.1, -1.89), (-0.07071, -0.07071, -1.89), (-0.1, -5.239e-10, -1.89), (-0.07071, 0.07071, -1.89), (7.243e-07, 0.1, -1.91), (0.07071, 0.07071, -1.91), (0.1, -5.239e-10, -1.91), (0.07071, -0.07071, -1.91), (7.243e-07, -0.1, -1.91), (-0.07071, -0.07071, -1.91), (-0.1, -5.239e-10, -1.91), (-0.07071, 0.07071, -1.91), (1.317e-07, 0.02, -1.93), (0.01414, 0.01414, -1.93), (0.02, -1.164e-10, -1.93), (0.01414, -0.01414, -1.93), (1.317e-07, -0.02, -1.93), (-0.01414, -0.01414, -1.93), (-0.02, -1.164e-10, -1.93), (-0.01414, 0.01414, -1.93), (-1.976e-07, 0.01, -2.0), (0.007071, 0.007071, -2.0), (0.01, 0.0, -2.0), (0.007071, -0.007071, -2.0), (-1.976e-07, -0.01, -2.0), (-0.007071, -0.007071, -2.0), (-0.01, 0.0, -2.0), (-0.007071, 0.007071, -2.0), (0.02706, 0.02706, -2.008), (0.05, 0.05, -2.029), (0.06533, 0.06533, -2.062), (0.07071, 0.07071, -2.1), (0.06533, 0.06533, -2.138), (0.05, 0.05, -2.171), (0.02706, 0.02706, -2.192), (0.03827, 0.0, -2.008), (0.07071, 0.0, -2.029), (0.09239, 0.0, -2.062), (0.1, 0.0, -2.1), (0.09239, 0.0, -2.138), (0.07071, 0.0, -2.171), (0.03827, 0.0, -2.192), (0.02706, -0.02706, -2.008), (0.05, -0.05, -2.029), (0.06533, -0.06533, -2.062), (0.07071, -0.07071, -2.1), (0.06533, -0.06533, -2.138), (0.05, -0.05, -2.171), (0.02706, -0.02706, -2.192), (0.0, -0.03827, -2.008), (0.0, -0.07071, -2.029), (0.0, -0.09239, -2.062), (0.0, -0.1, -2.1), (0.0, -0.09239, -2.138), (0.0, -0.07071, -2.171), (0.0, -0.03827, -2.192), (-0.02706, -0.02706, -2.008), (-0.05, -0.05, -2.029), (-0.06533, -0.06533, -2.062), (-0.07071, -0.07071, -2.1), (-0.06533, -0.06533, -2.138), (-0.05, -0.05, -2.171), (-0.02706, -0.02706, -2.192), (-0.03827, 0.0, -2.008), (-0.07071, 0.0, -2.029), (-0.09239, 0.0, -2.062), (-0.1, 0.0, -2.1), (-0.09239, 0.0, -2.138), (-0.07071, 0.0, -2.171), (-0.03827, 0.0, -2.192), (-0.02706, 0.02706, -2.008), (-0.05, 0.05, -2.029), (-0.06533, 0.06533, -2.062), (-0.07071, 0.07071, -2.1), (-0.06533, 0.06533, -2.138), (-0.05, 0.05, -2.171), (-0.02706, 0.02706, -2.192), (0.0, 0.03827, -2.008), (0.0, 0.07071, -2.029), (0.0, 0.09239, -2.062), (0.0, 0.1, -2.1), (0.0, 0.09239, -2.138), (0.0, 0.07071, -2.171), (0.0, 0.03827, -2.192), (1.317e-07, 0.02, -2.23), (0.01414, 0.01414, -2.23), (0.02, -1.164e-10, -2.23), (0.01414, -0.01414, -2.23), (1.317e-07, -0.02, -2.23), (-0.01414, -0.01414, -2.23), (-0.02, -1.164e-10, -2.23), (-0.01414, 0.01414, -2.23), (-1.976e-07, 0.01, -2.28), (0.007071, 0.007071, -2.28), (0.01, 0.0, -2.28), (0.007071, -0.007071, -2.28), (-1.976e-07, -0.01, -2.28), (-0.007071, -0.007071, -2.28), (-0.01, 0.0, -2.28), (-0.007071, 0.007071, -2.28), (1.318e-07, 0.01, -2.22), (0.007071, 0.007071, -2.22), (0.01, 5.821e-11, -2.22), (0.007071, -0.007071, -2.22), (1.318e-07, -0.01, -2.22), (-0.007071, -0.007071, -2.22), (-0.01, 5.821e-11, -2.22), (-0.007071, 0.007071, -2.22), (1.316e-07, 0.03, -2.21), (0.02121, 0.02121, -2.21), (0.03, -2.328e-10, -2.21), (0.02121, -0.02121, -2.21), (1.316e-07, -0.03, -2.21), (-0.02121, -0.02121, -2.21), (-0.03, -2.328e-10, -2.21), (-0.02121, 0.02121, -2.21), (1.316e-07, 0.03, -2.205), (0.02121, 0.02121, -2.205), (0.03, -2.328e-10, -2.205), (0.02121, -0.02121, -2.205), (1.316e-07, -0.03, -2.205), (-0.02121, -0.02121, -2.205), (-0.03, -2.328e-10, -2.205), (-0.02121, 0.02121, -2.205), (1.317e-07, 0.02, -2.2), (0.01414, 0.01414, -2.2), (0.02, -1.164e-10, -2.2), (0.01414, -0.01414, -2.2), (1.317e-07, -0.02, -2.2), (-0.01414, -0.01414, -2.2), (-0.02, -1.164e-10, -2.2), (-0.01414, 0.01414, -2.2), (-0.007071, 0.007071, -2.3), (-0.01, 0.0, -2.3), (-0.007071, -0.007071, -2.3), (-1.976e-07, -0.01, -2.3), (0.007071, -0.007071, -2.3), (0.01, 0.0, -2.3), (0.007071, 0.007071, -2.3), (-1.976e-07, 0.01, -2.3), (0.07071, 0.07071, 0.0), (1.236e-06, 0.1, 0.0), (0.1, -5.239e-10, 0.0), (0.07071, -0.07071, 0.0), (1.236e-06, -0.1, 0.0), (-0.07071, -0.07071, 0.0), (-0.1, -5.239e-10, 0.0), (-0.07071, 0.07071, 0.0), (0.03536, 0.03536, -0.1), (0.03536, 0.03536, -0.08), (0.07071, 0.07071, -0.02), (0.1, -5.239e-10, -0.02), (0.05, 0.0, -0.08), (0.05, 0.0, -0.1), (-0.05, 0.0, -0.1), (-0.05, 0.0, -0.08), (-0.1, -5.239e-10, -0.02), (-0.07071, 0.07071, -0.02), (-0.03535, 0.03536, -0.08), (-0.03535, 0.03536, -0.1), (1.235e-06, -0.05, -0.1), (1.235e-06, -0.05, -0.08), (1.236e-06, -0.1, -0.02), (-0.07071, -0.07071, -0.02), (-0.03535, -0.03536, -0.08), (-0.03535, -0.03536, -0.1), (0.07071, -0.07071, -0.02), (0.03536, -0.03536, -0.08), (0.03536, -0.03536, -0.1), (1.235e-06, 0.05, -0.1), (1.235e-06, 0.05, -0.08), (1.236e-06, 0.1, -0.02)], [], [(0, 1, 3, 2), (2, 3, 5, 4), (4, 5, 7, 6), (6, 7, 9, 8), (8, 9, 11, 10), (10, 11, 13, 12), (5, 3, 16, 18), (12, 13, 15, 14), (14, 15, 1, 0), (12, 14, 55, 54), (20, 19, 27, 28), (11, 9, 20, 21), (1, 15, 23, 17), (3, 1, 17, 16), (7, 5, 18, 19), (13, 11, 21, 22), (9, 7, 19, 20), (15, 13, 22, 23), (25, 31, 39, 33), (18, 16, 24, 26), (23, 22, 30, 31), (21, 20, 28, 29), (19, 18, 26, 27), (16, 17, 25, 24), (17, 23, 31, 25), (22, 21, 29, 30), (36, 35, 43, 44), (30, 29, 37, 38), (28, 27, 35, 36), (26, 24, 32, 34), (31, 30, 38, 39), (29, 28, 36, 37), (27, 26, 34, 35), (24, 25, 33, 32), (203, 202, 192, 194), (34, 32, 40, 42), (39, 38, 46, 47), (37, 36, 44, 45), (35, 34, 42, 43), (32, 33, 41, 40), (33, 39, 47, 41), (38, 37, 45, 46), (54, 55, 63, 62), (2, 4, 50, 49), (8, 10, 53, 52), (14, 0, 48, 55), (0, 2, 49, 48), (4, 6, 51, 50), (10, 12, 54, 53), (6, 8, 52, 51), (59, 60, 68, 67), (52, 53, 61, 60), (50, 51, 59, 58), (48, 49, 57, 56), (55, 48, 56, 63), (53, 54, 62, 61), (51, 52, 60, 59), (49, 50, 58, 57), (71, 64, 72, 79), (57, 58, 66, 65), (62, 63, 71, 70), (60, 61, 69, 68), (58, 59, 67, 66), (56, 57, 65, 64), (63, 56, 64, 71), (61, 62, 70, 69), (69, 70, 78, 77), (67, 68, 76, 75), (65, 66, 74, 73), (70, 71, 79, 78), (68, 69, 77, 76), (66, 67, 75, 74), (64, 65, 73, 72), (130, 129, 80, 81), (135, 134, 85, 86), (133, 132, 83, 84), (131, 130, 81, 82), (145, 146, 189, 190), (134, 133, 84, 85), (132, 131, 82, 83), (84, 83, 90, 91), (82, 81, 88, 89), (147, 148, 187, 188), (85, 84, 91, 92), (83, 82, 89, 90), (81, 80, 87, 88), (86, 85, 92, 93), (149, 150, 185, 186), (92, 91, 98, 99), (90, 89, 96, 97), (88, 87, 94, 95), (93, 92, 99, 100), (91, 90, 97, 98), (89, 88, 95, 96), (97, 96, 103, 104), (95, 94, 101, 102), (100, 99, 106, 107), (98, 97, 104, 105), (96, 95, 102, 103), (151, 144, 191, 184), (99, 98, 105, 106), (107, 106, 113, 114), (105, 104, 111, 112), (103, 102, 109, 110), (144, 145, 190, 191), (106, 105, 112, 113), (104, 103, 110, 111), (102, 101, 108, 109), (110, 109, 116, 117), (146, 147, 188, 189), (113, 112, 119, 120), (111, 110, 117, 118), (109, 108, 115, 116), (114, 113, 120, 121), (112, 111, 118, 119), (148, 149, 186, 187), (120, 119, 126, 127), (118, 117, 124, 125), (116, 115, 122, 123), (121, 120, 127, 128), (119, 118, 125, 126), (117, 116, 123, 124), (123, 122, 129, 130), (128, 127, 134, 135), (126, 125, 132, 133), (124, 123, 130, 131), (150, 151, 184, 185), (127, 126, 133, 134), (125, 124, 131, 132), (76, 77, 108, 101), (77, 78, 115, 108), (79, 122, 115, 78), (72, 129, 122, 79), (73, 80, 129, 72), (73, 74, 87, 80), (75, 94, 87, 74), (76, 101, 94, 75), (143, 136, 144, 151), (141, 142, 150, 149), (139, 140, 148, 147), (137, 138, 146, 145), (142, 143, 151, 150), (140, 141, 149, 148), (138, 139, 147, 146), (136, 137, 145, 144), (141, 140, 156, 157), (139, 138, 154, 155), (137, 136, 152, 153), (136, 143, 159, 152), (142, 141, 157, 158), (140, 139, 155, 156), (138, 137, 153, 154), (143, 142, 158, 159), (155, 154, 162, 163), (153, 152, 160, 161), (152, 159, 167, 160), (158, 157, 165, 166), (156, 155, 163, 164), (154, 153, 161, 162), (159, 158, 166, 167), (157, 156, 164, 165), (167, 166, 174, 175), (165, 164, 172, 173), (163, 162, 170, 171), (161, 160, 168, 169), (160, 167, 175, 168), (166, 165, 173, 174), (164, 163, 171, 172), (162, 161, 169, 170), (172, 171, 179, 180), (170, 169, 177, 178), (175, 174, 182, 183), (173, 172, 180, 181), (171, 170, 178, 179), (169, 168, 176, 177), (168, 175, 183, 176), (174, 173, 181, 182), (100, 179, 178, 93), (93, 178, 177, 86), (86, 177, 176, 135), (135, 176, 183, 128), (128, 183, 182, 121), (121, 182, 181, 114), (114, 181, 180, 107), (107, 180, 179, 100), (184, 191, 190, 189, 188, 187, 186, 185), (209, 208, 198, 199), (215, 214, 196, 197), (218, 203, 194, 195), (202, 223, 193, 192), (223, 209, 199, 193), (208, 215, 197, 198), (214, 218, 195, 196), (44, 43, 220, 212), (212, 220, 219, 213), (213, 219, 218, 214), (46, 45, 217, 206), (206, 217, 216, 207), (207, 216, 215, 208), (41, 47, 211, 221), (221, 211, 210, 222), (222, 210, 209, 223), (40, 41, 221, 200), (200, 221, 222, 201), (201, 222, 223, 202), (43, 42, 205, 220), (220, 205, 204, 219), (219, 204, 203, 218), (45, 44, 212, 217), (217, 212, 213, 216), (216, 213, 214, 215), (47, 46, 206, 211), (211, 206, 207, 210), (210, 207, 208, 209), (42, 40, 200, 205), (205, 200, 201, 204), (204, 201, 202, 203)])
me_cylinder_003.polygons.foreach_set('use_smooth', [True] * 217)
_uv = me_cylinder_003.uv_layers.new(name='UVMap')
_uv.uv.foreach_set('vector', [1.0, 0.5, 1.0, 1.0, 0.875, 1.0, 0.875, 0.5, 0.875, 0.5, 0.875, 1.0, 0.75, 1.0, 0.75, 0.5, 0.75, 0.5, 0.75, 1.0, 0.625, 1.0, 0.625, 0.5, 0.625, 0.5, 0.625, 1.0, 0.5, 1.0, 0.5, 0.5, 0.5, 0.5, 0.5, 1.0, 0.375, 1.0, 0.375, 0.5, 0.375, 0.5, 0.375, 1.0, 0.25, 1.0, 0.25, 0.5, 0.75, 1.0, 0.875, 1.0, 0.875, 1.0, 0.75, 1.0, 0.25, 0.5, 0.25, 1.0, 0.125, 1.0, 0.125, 0.5, 0.125, 0.5, 0.125, 1.0, 0.0, 1.0, 0.0, 0.5, 0.25, 0.5, 0.125, 0.5, 0.125, 0.5, 0.25, 0.5, 0.5, 1.0, 0.625, 1.0, 0.625, 1.0, 0.5, 1.0, 0.375, 1.0, 0.5, 1.0, 0.5, 1.0, 0.375, 1.0, 0.0, 1.0, 0.125, 1.0, 0.125, 1.0, 0.0, 1.0, 0.875, 1.0, 1.0, 1.0, 1.0, 1.0, 0.875, 1.0, 0.625, 1.0, 0.75, 1.0, 0.75, 1.0, 0.625, 1.0, 0.25, 1.0, 0.375, 1.0, 0.375, 1.0, 0.25, 1.0, 0.5, 1.0, 0.625, 1.0, 0.625, 1.0, 0.5, 1.0, 0.125, 1.0, 0.25, 1.0, 0.25, 1.0, 0.125, 1.0, 0.0, 1.0, 0.125, 1.0, 0.125, 1.0, 0.0, 1.0, 0.75, 1.0, 0.875, 1.0, 0.875, 1.0, 0.75, 1.0, 0.125, 1.0, 0.25, 1.0, 0.25, 1.0, 0.125, 1.0, 0.375, 1.0, 0.5, 1.0, 0.5, 1.0, 0.375, 1.0, 0.625, 1.0, 0.75, 1.0, 0.75, 1.0, 0.625, 1.0, 0.875, 1.0, 1.0, 1.0, 1.0, 1.0, 0.875, 1.0, 0.0, 1.0, 0.125, 1.0, 0.125, 1.0, 0.0, 1.0, 0.25, 1.0, 0.375, 1.0, 0.375, 1.0, 0.25, 1.0, 0.5, 1.0, 0.625, 1.0, 0.625, 1.0, 0.5, 1.0, 0.25, 1.0, 0.375, 1.0, 0.375, 1.0, 0.25, 1.0, 0.5, 1.0, 0.625, 1.0, 0.625, 1.0, 0.5, 1.0, 0.75, 1.0, 0.875, 1.0, 0.875, 1.0, 0.75, 1.0, 0.125, 1.0, 0.25, 1.0, 0.25, 1.0, 0.125, 1.0, 0.375, 1.0, 0.5, 1.0, 0.5, 1.0, 0.375, 1.0, 0.625, 1.0, 0.75, 1.0, 0.75, 1.0, 0.625, 1.0, 0.875, 1.0, 1.0, 1.0, 1.0, 1.0, 0.875, 1.0, 0.75, 1.0, 0.875, 1.0, 0.875, 1.0, 0.75, 1.0, 0.75, 1.0, 0.875, 1.0, 0.875, 1.0, 0.75, 1.0, 0.125, 1.0, 0.25, 1.0, 0.25, 1.0, 0.125, 1.0, 0.375, 1.0, 0.5, 1.0, 0.5, 1.0, 0.375, 1.0, 0.625, 1.0, 0.75, 1.0, 0.75, 1.0, 0.625, 1.0, 0.875, 1.0, 1.0, 1.0, 1.0, 1.0, 0.875, 1.0, 0.0, 1.0, 0.125, 1.0, 0.125, 1.0, 0.0, 1.0, 0.25, 1.0, 0.375, 1.0, 0.375, 1.0, 0.25, 1.0, 0.25, 0.5, 0.125, 0.5, 0.125, 0.5, 0.25, 0.5, 0.875, 0.5, 0.75, 0.5, 0.75, 0.5, 0.875, 0.5, 0.5, 0.5, 0.375, 0.5, 0.375, 0.5, 0.5, 0.5, 0.125, 0.5, 0.0, 0.5, 0.0, 0.5, 0.125, 0.5, 1.0, 0.5, 0.875, 0.5, 0.875, 0.5, 1.0, 0.5, 0.75, 0.5, 0.625, 0.5, 0.625, 0.5, 0.75, 0.5, 0.375, 0.5, 0.25, 0.5, 0.25, 0.5, 0.375, 0.5, 0.625, 0.5, 0.5, 0.5, 0.5, 0.5, 0.625, 0.5, 0.625, 0.5, 0.5, 0.5, 0.5, 0.5, 0.625, 0.5, 0.5, 0.5, 0.375, 0.5, 0.375, 0.5, 0.5, 0.5, 0.75, 0.5, 0.625, 0.5, 0.625, 0.5, 0.75, 0.5, 1.0, 0.5, 0.875, 0.5, 0.875, 0.5, 1.0, 0.5, 0.125, 0.5, 0.0, 0.5, 0.0, 0.5, 0.125, 0.5, 0.375, 0.5, 0.25, 0.5, 0.25, 0.5, 0.375, 0.5, 0.625, 0.5, 0.5, 0.5, 0.5, 0.5, 0.625, 0.5, 0.875, 0.5, 0.75, 0.5, 0.75, 0.5, 0.875, 0.5, 0.125, 0.5, 0.0, 0.5, 0.0, 0.5, 0.125, 0.5, 0.875, 0.5, 0.75, 0.5, 0.75, 0.5, 0.875, 0.5, 0.25, 0.5, 0.125, 0.5, 0.125, 0.5, 0.25, 0.5, 0.5, 0.5, 0.375, 0.5, 0.375, 0.5, 0.5, 0.5, 0.75, 0.5, 0.625, 0.5, 0.625, 0.5, 0.75, 0.5, 1.0, 0.5, 0.875, 0.5, 0.875, 0.5, 1.0, 0.5, 0.125, 0.5, 0.0, 0.5, 0.0, 0.5, 0.125, 0.5, 0.375, 0.5, 0.25, 0.5, 0.25, 0.5, 0.375, 0.5, 0.375, 0.5, 0.25, 0.5, 0.25, 0.5, 0.375, 0.5, 0.625, 0.5, 0.5, 0.5, 0.5, 0.5, 0.625, 0.5, 0.875, 0.5, 0.75, 0.5, 0.75, 0.5, 0.875, 0.5, 0.25, 0.5, 0.125, 0.5, 0.125, 0.5, 0.25, 0.5, 0.5, 0.5, 0.375, 0.5, 0.375, 0.5, 0.5, 0.5, 0.75, 0.5, 0.625, 0.5, 0.625, 0.5, 0.75, 0.5, 1.0, 0.5, 0.875, 0.5, 0.875, 0.5, 1.0, 0.5, 0.75, 0.75, 0.75, 0.875, 0.625, 0.875, 0.625, 0.75, 0.75, 0.125, 0.75, 0.25, 0.625, 0.25, 0.625, 0.125, 0.75, 0.375, 0.75, 0.5, 0.625, 0.5, 0.625, 0.375, 0.75, 0.625, 0.75, 0.75, 0.625, 0.75, 0.625, 0.625, 0.875, 0.5, 0.75, 0.5, 0.75, 0.5, 0.875, 0.5, 0.75, 0.25, 0.75, 0.375, 0.625, 0.375, 0.625, 0.25, 0.75, 0.5, 0.75, 0.625, 0.625, 0.625, 0.625, 0.5, 0.625, 0.375, 0.625, 0.5, 0.5, 0.5, 0.5, 0.375, 0.625, 0.625, 0.625, 0.75, 0.5, 0.75, 0.5, 0.625, 0.625, 0.5, 0.5, 0.5, 0.5, 0.5, 0.625, 0.5, 0.625, 0.25, 0.625, 0.375, 0.5, 0.375, 0.5, 0.25, 0.625, 0.5, 0.625, 0.625, 0.5, 0.625, 0.5, 0.5, 0.625, 0.75, 0.625, 0.875, 0.5, 0.875, 0.5, 0.75, 0.625, 0.125, 0.625, 0.25, 0.5, 0.25, 0.5, 0.125, 0.375, 0.5, 0.25, 0.5, 0.25, 0.5, 0.375, 0.5, 0.5, 0.25, 0.5, 0.375, 0.375, 0.375, 0.375, 0.25, 0.5, 0.5, 0.5, 0.625, 0.375, 0.625, 0.375, 0.5, 0.5, 0.75, 0.5, 0.875, 0.375, 0.875, 0.375, 0.75, 0.5, 0.125, 0.5, 0.25, 0.375, 0.25, 0.375, 0.125, 0.5, 0.375, 0.5, 0.5, 0.375, 0.5, 0.375, 0.375, 0.5, 0.625, 0.5, 0.75, 0.375, 0.75, 0.375, 0.625, 0.375, 0.5, 0.375, 0.625, 0.25, 0.625, 0.25, 0.5, 0.375, 0.75, 0.375, 0.875, 0.25, 0.875, 0.25, 0.75, 0.375, 0.125, 0.375, 0.25, 0.25, 0.25, 0.25, 0.125, 0.375, 0.375, 0.375, 0.5, 0.25, 0.5, 0.25, 0.375, 0.375, 0.625, 0.375, 0.75, 0.25, 0.75, 0.25, 0.625, 0.125, 0.5, 0.0, 0.5, 0.0, 0.5, 0.125, 0.5, 0.375, 0.25, 0.375, 0.375, 0.25, 0.375, 0.25, 0.25, 0.25, 0.125, 0.25, 0.25, 0.125, 0.25, 0.125, 0.125, 0.25, 0.375, 0.25, 0.5, 0.125, 0.5, 0.125, 0.375, 0.25, 0.625, 0.25, 0.75, 0.125, 0.75, 0.125, 0.625, 1.0, 0.5, 0.875, 0.5, 0.875, 0.5, 1.0, 0.5, 0.25, 0.25, 0.25, 0.375, 0.125, 0.375, 0.125, 0.25, 0.25, 0.5, 0.25, 0.625, 0.125, 0.625, 0.125, 0.5, 0.25, 0.75, 0.25, 0.875, 0.125, 0.875, 0.125, 0.75, 0.125, 0.625, 0.125, 0.75, 0.0, 0.75, 0.0, 0.625, 0.75, 0.5, 0.625, 0.5, 0.625, 0.5, 0.75, 0.5, 0.125, 0.25, 0.125, 0.375, 0.0, 0.375, 0.0, 0.25, 0.125, 0.5, 0.125, 0.625, 0.0, 0.625, 0.0, 0.5, 0.125, 0.75, 0.125, 0.875, 0.0, 0.875, 0.0, 0.75, 0.125, 0.125, 0.125, 0.25, 0.0, 0.25, 0.0, 0.125, 0.125, 0.375, 0.125, 0.5, 0.0, 0.5, 0.0, 0.375, 0.5, 0.5, 0.375, 0.5, 0.375, 0.5, 0.5, 0.5, 1.0, 0.25, 1.0, 0.375, 0.875, 0.375, 0.875, 0.25, 1.0, 0.5, 1.0, 0.625, 0.875, 0.625, 0.875, 0.5, 1.0, 0.75, 1.0, 0.875, 0.875, 0.875, 0.875, 0.75, 1.0, 0.125, 1.0, 0.25, 0.875, 0.25, 0.875, 0.125, 1.0, 0.375, 1.0, 0.5, 0.875, 0.5, 0.875, 0.375, 1.0, 0.625, 1.0, 0.75, 0.875, 0.75, 0.875, 0.625, 0.875, 0.75, 0.875, 0.875, 0.75, 0.875, 0.75, 0.75, 0.875, 0.125, 0.875, 0.25, 0.75, 0.25, 0.75, 0.125, 0.875, 0.375, 0.875, 0.5, 0.75, 0.5, 0.75, 0.375, 0.875, 0.625, 0.875, 0.75, 0.75, 0.75, 0.75, 0.625, 0.25, 0.5, 0.125, 0.5, 0.125, 0.5, 0.25, 0.5, 0.875, 0.25, 0.875, 0.375, 0.75, 0.375, 0.75, 0.25, 0.875, 0.5, 0.875, 0.625, 0.75, 0.625, 0.75, 0.5, 0.5, 0.5, 0.375, 0.5, 0.125, 0.875, 0.25, 0.875, 0.375, 0.5, 0.25, 0.5, 0.0, 0.875, 0.125, 0.875, 0.125, 0.5, 0.875, 0.875, 1.0, 0.875, 0.25, 0.5, 0.0, 0.5, 0.75, 0.875, 0.875, 0.875, 0.125, 0.5, 0.875, 0.5, 0.625, 0.875, 0.75, 0.875, 0.0, 0.5, 0.875, 0.5, 0.75, 0.5, 0.5, 0.875, 0.625, 0.875, 0.625, 0.5, 0.375, 0.875, 0.5, 0.875, 0.75, 0.5, 0.5, 0.5, 0.25, 0.875, 0.375, 0.875, 0.625, 0.5, 0.125, 0.5, 0.0, 0.5, 0.0, 0.5, 0.125, 0.5, 0.375, 0.5, 0.25, 0.5, 0.25, 0.5, 0.375, 0.5, 0.625, 0.5, 0.5, 0.5, 0.5, 0.5, 0.625, 0.5, 0.875, 0.5, 0.75, 0.5, 0.75, 0.5, 0.875, 0.5, 0.25, 0.5, 0.125, 0.5, 0.125, 0.5, 0.25, 0.5, 0.5, 0.5, 0.375, 0.5, 0.375, 0.5, 0.5, 0.5, 0.75, 0.5, 0.625, 0.5, 0.625, 0.5, 0.75, 0.5, 1.0, 0.5, 0.875, 0.5, 0.875, 0.5, 1.0, 0.5, 0.375, 0.5, 0.5, 0.5, 0.5, 0.5, 0.375, 0.5, 0.625, 0.5, 0.75, 0.5, 0.75, 0.5, 0.625, 0.5, 0.875, 0.5, 1.0, 0.5, 1.0, 0.5, 0.875, 0.5, 0.0, 0.5, 0.125, 0.5, 0.125, 0.5, 0.0, 0.5, 0.25, 0.5, 0.375, 0.5, 0.375, 0.5, 0.25, 0.5, 0.5, 0.5, 0.625, 0.5, 0.625, 0.5, 0.5, 0.5, 0.75, 0.5, 0.875, 0.5, 0.875, 0.5, 0.75, 0.5, 0.125, 0.5, 0.25, 0.5, 0.25, 0.5, 0.125, 0.5, 0.625, 0.5, 0.75, 0.5, 0.75, 0.5, 0.625, 0.5, 0.875, 0.5, 1.0, 0.5, 1.0, 0.5, 0.875, 0.5, 0.0, 0.5, 0.125, 0.5, 0.125, 0.5, 0.0, 0.5, 0.25, 0.5, 0.375, 0.5, 0.375, 0.5, 0.25, 0.5, 0.5, 0.5, 0.625, 0.5, 0.625, 0.5, 0.5, 0.5, 0.75, 0.5, 0.875, 0.5, 0.875, 0.5, 0.75, 0.5, 0.125, 0.5, 0.25, 0.5, 0.25, 0.5, 0.125, 0.5, 0.375, 0.5, 0.5, 0.5, 0.5, 0.5, 0.375, 0.5, 0.125, 0.5, 0.25, 0.5, 0.25, 0.5, 0.125, 0.5, 0.375, 0.5, 0.5, 0.5, 0.5, 0.5, 0.375, 0.5, 0.625, 0.5, 0.75, 0.5, 0.75, 0.5, 0.625, 0.5, 0.875, 0.5, 1.0, 0.5, 1.0, 0.5, 0.875, 0.5, 0.0, 0.5, 0.125, 0.5, 0.125, 0.5, 0.0, 0.5, 0.25, 0.5, 0.375, 0.5, 0.375, 0.5, 0.25, 0.5, 0.5, 0.5, 0.625, 0.5, 0.625, 0.5, 0.5, 0.5, 0.75, 0.5, 0.875, 0.5, 0.875, 0.5, 0.75, 0.5, 0.5, 0.5, 0.625, 0.5, 0.625, 0.5, 0.5, 0.5, 0.75, 0.5, 0.875, 0.5, 0.875, 0.5, 0.75, 0.5, 0.125, 0.5, 0.25, 0.5, 0.25, 0.5, 0.125, 0.5, 0.375, 0.5, 0.5, 0.5, 0.5, 0.5, 0.375, 0.5, 0.625, 0.5, 0.75, 0.5, 0.75, 0.5, 0.625, 0.5, 0.875, 0.5, 1.0, 0.5, 1.0, 0.5, 0.875, 0.5, 0.0, 0.5, 0.125, 0.5, 0.125, 0.5, 0.0, 0.5, 0.25, 0.5, 0.375, 0.5, 0.375, 0.5, 0.25, 0.5, 0.375, 0.125, 0.625, 0.5, 0.75, 0.5, 0.5, 0.125, 0.5, 0.125, 0.75, 0.5, 0.875, 0.5, 0.625, 0.125, 0.625, 0.125, 0.875, 0.5, 1.0, 0.5, 0.75, 0.125, 0.75, 0.125, 0.0, 0.5, 0.125, 0.5, 0.875, 0.125, 0.875, 0.125, 0.125, 0.5, 0.25, 0.5, 0.0, 0.125, 0.0, 0.125, 0.25, 0.5, 0.375, 0.5, 0.125, 0.125, 0.125, 0.125, 0.375, 0.5, 0.5, 0.5, 0.25, 0.125, 0.25, 0.125, 0.5, 0.5, 0.625, 0.5, 0.375, 0.125, 0.125, 0.5, 1.0, 0.5, 0.875, 0.5, 0.75, 0.5, 0.625, 0.5, 0.5, 0.5, 0.375, 0.5, 0.25, 0.5, 0.125, 1.0, 0.25, 1.0, 0.25, 1.0, 0.125, 1.0, 0.375, 1.0, 0.5, 1.0, 0.5, 1.0, 0.375, 1.0, 0.625, 1.0, 0.75, 1.0, 0.75, 1.0, 0.625, 1.0, 0.875, 1.0, 1.0, 1.0, 1.0, 1.0, 0.875, 1.0, 0.0, 1.0, 0.125, 1.0, 0.125, 1.0, 0.0, 1.0, 0.25, 1.0, 0.375, 1.0, 0.375, 1.0, 0.25, 1.0, 0.5, 1.0, 0.625, 1.0, 0.625, 1.0, 0.5, 1.0, 0.5, 1.0, 0.625, 1.0, 0.625, 1.0, 0.5, 1.0, 0.5, 1.0, 0.625, 1.0, 0.625, 1.0, 0.5, 1.0, 0.5, 1.0, 0.625, 1.0, 0.625, 1.0, 0.5, 1.0, 0.25, 1.0, 0.375, 1.0, 0.375, 1.0, 0.25, 1.0, 0.25, 1.0, 0.375, 1.0, 0.375, 1.0, 0.25, 1.0, 0.25, 1.0, 0.375, 1.0, 0.375, 1.0, 0.25, 1.0, 0.0, 1.0, 0.125, 1.0, 0.125, 1.0, 0.0, 1.0, 0.0, 1.0, 0.125, 1.0, 0.125, 1.0, 0.0, 1.0, 0.0, 1.0, 0.125, 1.0, 0.125, 1.0, 0.0, 1.0, 0.875, 1.0, 1.0, 1.0, 1.0, 1.0, 0.875, 1.0, 0.875, 1.0, 1.0, 1.0, 1.0, 1.0, 0.875, 1.0, 0.875, 1.0, 1.0, 1.0, 1.0, 1.0, 0.875, 1.0, 0.625, 1.0, 0.75, 1.0, 0.75, 1.0, 0.625, 1.0, 0.625, 1.0, 0.75, 1.0, 0.75, 1.0, 0.625, 1.0, 0.625, 1.0, 0.75, 1.0, 0.75, 1.0, 0.625, 1.0, 0.375, 1.0, 0.5, 1.0, 0.5, 1.0, 0.375, 1.0, 0.375, 1.0, 0.5, 1.0, 0.5, 1.0, 0.375, 1.0, 0.375, 1.0, 0.5, 1.0, 0.5, 1.0, 0.375, 1.0, 0.125, 1.0, 0.25, 1.0, 0.25, 1.0, 0.125, 1.0, 0.125, 1.0, 0.25, 1.0, 0.25, 1.0, 0.125, 1.0, 0.125, 1.0, 0.25, 1.0, 0.25, 1.0, 0.125, 1.0, 0.75, 1.0, 0.875, 1.0, 0.875, 1.0, 0.75, 1.0, 0.75, 1.0, 0.875, 1.0, 0.875, 1.0, 0.75, 1.0, 0.75, 1.0, 0.875, 1.0, 0.875, 1.0, 0.75, 1.0])
me_cylinder_003.update()
me_cylinder = bpy.data.meshes.new('Cylinder')
me_cylinder.from_pydata([(0.0, 1.0, -1.0), (0.0, 1.0, 1.0), (0.7071, 0.7071, -1.0), (0.7071, 0.7071, 1.0), (1.0, 0.0, -1.0), (1.0, 0.0, 1.0), (0.7071, -0.7071, -1.0), (0.7071, -0.7071, 1.0), (0.0, -1.0, -1.0), (0.0, -1.0, 1.0), (-0.7071, -0.7071, -1.0), (-0.7071, -0.7071, 1.0), (-1.0, 0.0, -1.0), (-1.0, 0.0, 1.0), (-0.7071, 0.7071, -1.0), (-0.7071, 0.7071, 1.0)], [], [(0, 1, 3, 2), (2, 3, 5, 4), (4, 5, 7, 6), (6, 7, 9, 8), (8, 9, 11, 10), (10, 11, 13, 12), (3, 1, 15, 13, 11, 9, 7, 5), (12, 13, 15, 14), (14, 15, 1, 0), (0, 2, 4, 6, 8, 10, 12, 14)])
_uv = me_cylinder.uv_layers.new(name='UVMap')
_uv.uv.foreach_set('vector', [1.0, 0.5, 1.0, 1.0, 0.875, 1.0, 0.875, 0.5, 0.875, 0.5, 0.875, 1.0, 0.75, 1.0, 0.75, 0.5, 0.75, 0.5, 0.75, 1.0, 0.625, 1.0, 0.625, 0.5, 0.625, 0.5, 0.625, 1.0, 0.5, 1.0, 0.5, 0.5, 0.5, 0.5, 0.5, 1.0, 0.375, 1.0, 0.375, 0.5, 0.375, 0.5, 0.375, 1.0, 0.25, 1.0, 0.25, 0.5, 0.4197, 0.4197, 0.25, 0.49, 0.08029, 0.4197, 0.01, 0.25, 0.08029, 0.08029, 0.25, 0.01, 0.4197, 0.08029, 0.49, 0.25, 0.25, 0.5, 0.25, 1.0, 0.125, 1.0, 0.125, 0.5, 0.125, 0.5, 0.125, 1.0, 0.0, 1.0, 0.0, 0.5, 0.75, 0.49, 0.9197, 0.4197, 0.99, 0.25, 0.9197, 0.08029, 0.75, 0.01, 0.5803, 0.08029, 0.51, 0.25, 0.5803, 0.4197])
me_cylinder.update()

# ---- curves / text
cu_nurbspath = bpy.data.curves.new('NurbsPath', 'CURVE')
cu_nurbspath.dimensions = '3D'
_sp = cu_nurbspath.splines.new('NURBS'); _sp.points.add(12)
_sp.points.foreach_set('co', [0.19, 0.0, -9.313e-09, 1.0, 0.12, 0.0, 0.03, 1.0, 0.09, 0.0, 0.1, 1.0, 0.12, 0.0, 0.17, 1.0, 0.19, 0.0, 0.2, 1.0, 0.26, 0.0, 0.17, 1.0, 0.29, 0.0, 0.1, 1.0, 0.31, 0.0, 7.451e-09, 1.0, 0.34, 0.0, -0.07, 1.0, 0.41, 0.0, -0.1, 1.0, 0.48, 0.0, -0.07, 1.0, 0.51, 0.0, 0.0, 1.0, 0.5, 0.0, 0.1, 1.0])
_sp.order_u = 5
_sp.order_v = 0
_sp.resolution_u = 3
_sp.use_endpoint_u = True
cu_nurbspath.use_path = True
cu_nurbspath.bevel_profile.use_clip = True
cu_nurbspath.bevel_resolution = 2
cu_nurbspath.bevel_depth = 0.01
cu_nurbspath.resolution_u = 3
cu_nurbspath.fill_mode = 'FULL'
cu_nurbspath_004 = bpy.data.curves.new('NurbsPath.004', 'CURVE')
cu_nurbspath_004.dimensions = '3D'
_sp = cu_nurbspath_004.splines.new('NURBS'); _sp.points.add(12)
_sp.points.foreach_set('co', [0.19, 0.0, -9.313e-09, 1.0, 0.12, 0.0, 0.03, 1.0, 0.09, 0.0, 0.1, 1.0, 0.12, 0.0, 0.17, 1.0, 0.19, 0.0, 0.2, 1.0, 0.26, 0.0, 0.17, 1.0, 0.29, 0.0, 0.1, 1.0, 0.31, 0.0, 7.451e-09, 1.0, 0.34, 0.0, -0.07, 1.0, 0.41, 0.0, -0.1, 1.0, 0.48, 0.0, -0.07, 1.0, 0.51, 0.0, 0.0, 1.0, 0.5, 0.0, 0.1, 1.0])
_sp.order_u = 5
_sp.order_v = 0
_sp.resolution_u = 3
_sp.use_endpoint_u = True
cu_nurbspath_004.use_path = True
cu_nurbspath_004.bevel_profile.use_clip = True
cu_nurbspath_004.bevel_resolution = 2
cu_nurbspath_004.bevel_depth = 0.01
cu_nurbspath_004.resolution_u = 3
cu_nurbspath_004.fill_mode = 'FULL'
cu_nurbspath_005 = bpy.data.curves.new('NurbsPath.005', 'CURVE')
cu_nurbspath_005.dimensions = '3D'
_sp = cu_nurbspath_005.splines.new('NURBS'); _sp.points.add(12)
_sp.points.foreach_set('co', [0.19, 0.0, -9.313e-09, 1.0, 0.12, 0.0, 0.03, 1.0, 0.09, 0.0, 0.1, 1.0, 0.12, 0.0, 0.17, 1.0, 0.19, 0.0, 0.2, 1.0, 0.26, 0.0, 0.17, 1.0, 0.29, 0.0, 0.1, 1.0, 0.31, 0.0, 7.451e-09, 1.0, 0.34, 0.0, -0.07, 1.0, 0.41, 0.0, -0.1, 1.0, 0.48, 0.0, -0.07, 1.0, 0.51, 0.0, 0.0, 1.0, 0.5, 0.0, 0.1, 1.0])
_sp.order_u = 5
_sp.order_v = 0
_sp.resolution_u = 3
_sp.use_endpoint_u = True
cu_nurbspath_005.use_path = True
cu_nurbspath_005.bevel_profile.use_clip = True
cu_nurbspath_005.bevel_resolution = 2
cu_nurbspath_005.bevel_depth = 0.01
cu_nurbspath_005.resolution_u = 3
cu_nurbspath_005.fill_mode = 'FULL'
cu_nurbspath_006 = bpy.data.curves.new('NurbsPath.006', 'CURVE')
cu_nurbspath_006.dimensions = '3D'
_sp = cu_nurbspath_006.splines.new('NURBS'); _sp.points.add(12)
_sp.points.foreach_set('co', [0.19, 0.0, -9.313e-09, 1.0, 0.12, 0.0, 0.03, 1.0, 0.09, 0.0, 0.1, 1.0, 0.12, 0.0, 0.17, 1.0, 0.19, 0.0, 0.2, 1.0, 0.26, 0.0, 0.17, 1.0, 0.29, 0.0, 0.1, 1.0, 0.31, 0.0, 7.451e-09, 1.0, 0.34, 0.0, -0.07, 1.0, 0.41, 0.0, -0.1, 1.0, 0.48, 0.0, -0.07, 1.0, 0.51, 0.0, 0.0, 1.0, 0.5, 0.0, 0.1, 1.0])
_sp.order_u = 5
_sp.order_v = 0
_sp.resolution_u = 3
_sp.use_endpoint_u = True
cu_nurbspath_006.use_path = True
cu_nurbspath_006.bevel_profile.use_clip = True
cu_nurbspath_006.bevel_resolution = 2
cu_nurbspath_006.bevel_depth = 0.01
cu_nurbspath_006.resolution_u = 3
cu_nurbspath_006.fill_mode = 'FULL'
cu_nurbspath_001 = bpy.data.curves.new('NurbsPath.001', 'CURVE')
cu_nurbspath_001.dimensions = '3D'
_sp = cu_nurbspath_001.splines.new('NURBS'); _sp.points.add(7)
_sp.points.foreach_set('co', [3.166e-08, 0.0, 0.1, 1.0, 1.304e-08, 0.0, 7.451e-09, 1.0, 0.03, 0.0, -0.07, 1.0, 0.1, 0.0, -0.1, 1.0, 0.2, 0.0, -0.1, 1.0, 0.27, 0.0, -0.07, 1.0, 0.3, 0.0, 0.0, 1.0, 0.28, 0.0, 0.1, 1.0])
_sp.order_u = 5
_sp.order_v = 0
_sp.resolution_u = 3
_sp.use_endpoint_u = True
cu_nurbspath_001.use_path = True
cu_nurbspath_001.bevel_profile.use_clip = True
cu_nurbspath_001.bevel_resolution = 2
cu_nurbspath_001.bevel_depth = 0.01
cu_nurbspath_001.resolution_u = 3
cu_nurbspath_001.fill_mode = 'FULL'
cu_nurbspath_002 = bpy.data.curves.new('NurbsPath.002', 'CURVE')
cu_nurbspath_002.dimensions = '3D'
_sp = cu_nurbspath_002.splines.new('NURBS'); _sp.points.add(7)
_sp.points.foreach_set('co', [3.166e-08, 0.0, 0.1, 1.0, 1.304e-08, 0.0, 7.451e-09, 1.0, 0.03, 0.0, -0.07, 1.0, 0.1, 0.0, -0.1, 1.0, 0.2, 0.0, -0.1, 1.0, 0.27, 0.0, -0.07, 1.0, 0.3, 0.0, 0.0, 1.0, 0.28, 0.0, 0.1, 1.0])
_sp.order_u = 5
_sp.order_v = 0
_sp.resolution_u = 3
_sp.use_endpoint_u = True
cu_nurbspath_002.use_path = True
cu_nurbspath_002.bevel_profile.use_clip = True
cu_nurbspath_002.bevel_resolution = 2
cu_nurbspath_002.bevel_depth = 0.01
cu_nurbspath_002.resolution_u = 3
cu_nurbspath_002.fill_mode = 'FULL'
cu_nurbspath_003 = bpy.data.curves.new('NurbsPath.003', 'CURVE')
cu_nurbspath_003.dimensions = '3D'
_sp = cu_nurbspath_003.splines.new('NURBS'); _sp.points.add(7)
_sp.points.foreach_set('co', [3.166e-08, 0.0, 0.1, 1.0, 1.304e-08, 0.0, 7.451e-09, 1.0, 0.03, 0.0, -0.07, 1.0, 0.1, 0.0, -0.1, 1.0, 0.2, 0.0, -0.1, 1.0, 0.27, 0.0, -0.07, 1.0, 0.3, 0.0, 0.0, 1.0, 0.28, 0.0, 0.1, 1.0])
_sp.order_u = 5
_sp.order_v = 0
_sp.resolution_u = 3
_sp.use_endpoint_u = True
cu_nurbspath_003.use_path = True
cu_nurbspath_003.bevel_profile.use_clip = True
cu_nurbspath_003.bevel_resolution = 2
cu_nurbspath_003.bevel_depth = 0.01
cu_nurbspath_003.resolution_u = 3
cu_nurbspath_003.fill_mode = 'FULL'
cu_nurbspath_007 = bpy.data.curves.new('NurbsPath.007', 'CURVE')
cu_nurbspath_007.dimensions = '3D'
_sp = cu_nurbspath_007.splines.new('NURBS'); _sp.points.add(7)
_sp.points.foreach_set('co', [3.166e-08, 0.0, 0.1, 1.0, 1.304e-08, 0.0, 7.451e-09, 1.0, 0.03, 0.0, -0.07, 1.0, 0.1, 0.0, -0.1, 1.0, 0.2, 0.0, -0.1, 1.0, 0.27, 0.0, -0.07, 1.0, 0.3, 0.0, 0.0, 1.0, 0.28, 0.0, 0.1, 1.0])
_sp.order_u = 5
_sp.order_v = 0
_sp.resolution_u = 3
_sp.use_endpoint_u = True
cu_nurbspath_007.use_path = True
cu_nurbspath_007.bevel_profile.use_clip = True
cu_nurbspath_007.bevel_resolution = 2
cu_nurbspath_007.bevel_depth = 0.01
cu_nurbspath_007.resolution_u = 3
cu_nurbspath_007.fill_mode = 'FULL'

# ---- objects
ob_light = bpy.data.objects.new('Light', light_light)
ob_camera = bpy.data.objects.new('Camera', cam_camera)
ob_cylinder = bpy.data.objects.new('Cylinder', me_cylinder_001)
ob_cylinder_001 = bpy.data.objects.new('Cylinder.001', me_cylinder_002)
ob_cylinder_002 = bpy.data.objects.new('Cylinder.002', me_cylinder_003)
ob_nurbspath = bpy.data.objects.new('NurbsPath', cu_nurbspath)
ob_cylinder_003 = bpy.data.objects.new('Cylinder.003', me_cylinder)
ob_nurbspath_001 = bpy.data.objects.new('NurbsPath.001', cu_nurbspath_004)
ob_nurbspath_002 = bpy.data.objects.new('NurbsPath.002', cu_nurbspath_005)
ob_nurbspath_003 = bpy.data.objects.new('NurbsPath.003', cu_nurbspath_006)
ob_nurbspath_004 = bpy.data.objects.new('NurbsPath.004', cu_nurbspath_001)
ob_nurbspath_005 = bpy.data.objects.new('NurbsPath.005', cu_nurbspath_002)
ob_nurbspath_006 = bpy.data.objects.new('NurbsPath.006', cu_nurbspath_003)
ob_nurbspath_007 = bpy.data.objects.new('NurbsPath.007', cu_nurbspath_007)

# ---- transforms, parenting, visibility, modifiers, constraints
ob_light.location = (4.076, 1.005, 5.904)
ob_light.rotation_euler = (0.6503, 0.05522, 1.866)
ob_light.lock_rotations_4d = False
ob_light.empty_display_type = 'ARROWS'
ob_light.color = (0.0, 0.0, 0.0, 0.0)
ob_light.lineart.crease_threshold = 0.0
ob_camera.location = (7.359, -6.926, 4.958)
ob_camera.rotation_euler = (1.109, 0.0, 0.8149)
ob_camera.lock_rotations_4d = False
ob_camera.empty_display_type = 'ARROWS'
ob_camera.color = (0.0, 0.0, 0.0, 0.0)
ob_camera.display_type = 'WIRE'
ob_camera.lineart.crease_threshold = 0.0
ob_cylinder.location = (0.0, 0.0, -1.8)
_m = ob_cylinder.modifiers.new('Mirror', 'MIRROR')
ob_cylinder_001.location = (0.0, 0.0, -1.3)
_m = ob_cylinder_001.modifiers.new('Mirror', 'MIRROR')
ob_cylinder_002.location = (0.0, 0.0, 0.0)
ob_nurbspath.location = (0.0, 0.0, -2.0)
ob_cylinder_003.location = (0.2, 0.0, -1.9)
ob_cylinder_003.rotation_euler = (1.571, 2.22e-16, 2.22e-16)
ob_cylinder_003.scale = (0.1, 0.1, 0.1)
ob_nurbspath_001.location = (0.0, 0.0, -2.0)
ob_nurbspath_001.rotation_euler = (0.0, -0.0, -1.571)
ob_nurbspath_002.location = (0.0, 0.0, -2.0)
ob_nurbspath_002.rotation_euler = (0.0, -0.0, -3.142)
ob_nurbspath_003.location = (0.0, 0.0, -2.0)
ob_nurbspath_003.rotation_euler = (0.0, -0.0, -4.712)
ob_nurbspath_004.location = (0.0, 0.0, -1.5)
ob_nurbspath_004.rotation_euler = (0.0, -0.0, 0.7854)
ob_nurbspath_005.location = (0.0, 0.0, -1.5)
ob_nurbspath_005.rotation_euler = (0.0, -0.0, 2.356)
ob_nurbspath_006.location = (0.0, 0.0, -1.5)
ob_nurbspath_006.rotation_euler = (0.0, -0.0, 3.927)
ob_nurbspath_007.location = (0.0, 0.0, -1.5)
ob_nurbspath_007.rotation_euler = (0.0, -0.0, 5.498)

# ---- collection membership
col_collection.objects.link(ob_light)
col_collection.objects.link(ob_camera)
col_collection.objects.link(ob_cylinder)
col_collection.objects.link(ob_cylinder_001)
col_collection.objects.link(ob_cylinder_002)
col_collection.objects.link(ob_nurbspath)
col_collection.objects.link(ob_cylinder_003)
col_collection.objects.link(ob_nurbspath_001)
col_collection.objects.link(ob_nurbspath_002)
col_collection.objects.link(ob_nurbspath_003)
col_collection.objects.link(ob_nurbspath_004)
col_collection.objects.link(ob_nurbspath_005)
col_collection.objects.link(ob_nurbspath_006)
col_collection.objects.link(ob_nurbspath_007)

# ---- scene / render settings (as saved in the file)
scene.camera = ob_camera
scene.frame_start = 1; scene.frame_end = 250; scene.frame_set(1)
scene.render.engine = 'BLENDER_EEVEE_NEXT'
scene.cycles.sampling_pattern = 'TABULATED_SOBOL'
scene.cycles.use_light_tree = False
scene.view_settings.view_transform = 'Filmic'
bpy.context.view_layer.update()
